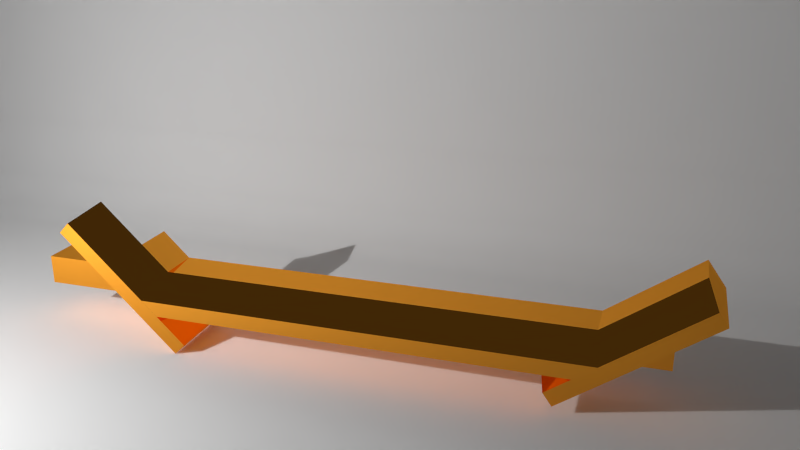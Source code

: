 # Source: angles.blend  (saved by Blender 2.76.0; exported with 4.5.12 LTS)
import bpy
from mathutils import Matrix  # noqa: F401  (used for matrix-valued properties, if any)

bpy.ops.wm.read_factory_settings(use_empty=True)
scene = bpy.context.scene
scene.name = 'Scene'

# ---- collections
col_collection_1 = bpy.data.collections.new('Collection 1'); scene.collection.children.link(col_collection_1)
col_collection_2 = bpy.data.collections.new('Collection 2'); scene.collection.children.link(col_collection_2)

# ---- materials (node trees are filled in below, after node groups)
mat_material = bpy.data.materials.new('Material')
mat_material.alpha_threshold = 0.0
mat_material.roughness = 0.5
mat_material.line_color = (0.0, 0.0, 0.0, 1.0)
mat_material_003 = bpy.data.materials.new('Material.003')
mat_material_003.alpha_threshold = 0.0
mat_material_003.roughness = 0.5
mat_material_001 = bpy.data.materials.new('Material.001')
mat_material_001.alpha_threshold = 0.0
mat_material_001.roughness = 0.5

# ---- material node trees
mat_material.use_nodes = True; mat_material.node_tree.nodes.clear()
_N = mat_material.node_tree.nodes; _L = mat_material.node_tree.links
n0 = _N.new('ShaderNodeOutputMaterial'); n0.name = 'Material Output'; n0.location = (300, 300)
n1 = _N.new('ShaderNodeSubsurfaceScattering'); n1.name = 'Subsurface Scattering'; n1.location = (10, 300)
n1.inputs[0].default_value = (1.0, 1.0, 1.0, 1.0)
n1.inputs[1].default_value = 1.0
n1.inputs[2].default_value = (1.0, 1.0, 1.0)
_L.new(n1.outputs[0], n0.inputs[0])
n0.is_active_output = True
mat_material_003.use_nodes = True; mat_material_003.node_tree.nodes.clear()
_N = mat_material_003.node_tree.nodes; _L = mat_material_003.node_tree.links
n0 = _N.new('ShaderNodeOutputMaterial'); n0.name = 'Material Output'; n0.location = (300, 300)
n1 = _N.new('ShaderNodeBsdfAnisotropic'); n1.name = 'Glossy BSDF'; n1.location = (10, 300)
n1.distribution = 'GGX'
n1.inputs[0].default_value = (1.0, 0.3907, 0.03707, 1.0)
n1.inputs[1].default_value = 0.0
_L.new(n1.outputs[0], n0.inputs[0])
n0.is_active_output = True
mat_material_001.use_nodes = True; mat_material_001.node_tree.nodes.clear()
_N = mat_material_001.node_tree.nodes; _L = mat_material_001.node_tree.links
n0 = _N.new('ShaderNodeOutputMaterial'); n0.name = 'Material Output'; n0.location = (300, 300)
n1 = _N.new('ShaderNodeBsdfDiffuse'); n1.name = 'Diffuse BSDF'; n1.location = (10, 300)
n1.inputs[0].default_value = (0.1737, 0.2098, 0.8276, 1.0)
_L.new(n1.outputs[0], n0.inputs[0])
n0.is_active_output = True

# ---- world
world_world = bpy.data.worlds.new('World'); scene.world = world_world
world_world.color = (0.05088, 0.05088, 0.05088)
world_world.use_sun_shadow = False
world_world.sun_shadow_jitter_overblur = 0.0
world_world.cycles.sampling_method = 'MANUAL'
world_world.cycles.sample_map_resolution = 256

# ---- cameras
cam_camera = bpy.data.cameras.new('Camera')
cam_camera.clip_end = 100.0
cam_camera.lens = 35.0
cam_camera.sensor_width = 32.0
cam_camera.sensor_height = 18.0
cam_camera.ortho_scale = 7.314
cam_camera.dof.focus_distance = 0.0
cam_camera_002 = bpy.data.cameras.new('Camera.002')
cam_camera_002.clip_end = 182.4
cam_camera_002.lens = 35.0
cam_camera_002.sensor_width = 32.0
cam_camera_002.sensor_height = 18.0
cam_camera_002.display_size = 2.0
cam_camera_002.dof.focus_distance = 0.0
cam_camera_001 = bpy.data.cameras.new('Camera.001')
cam_camera_001.clip_end = 100.0
cam_camera_001.lens = 35.0
cam_camera_001.sensor_width = 32.0
cam_camera_001.sensor_height = 18.0
cam_camera_001.display_size = 2.0
cam_camera_001.dof.focus_distance = 0.0

# ---- lights
light_lamp_001 = bpy.data.lights.new('Lamp.001', 'POINT')
light_lamp_001.transmission_factor = 0.0
light_lamp_001.cutoff_distance = 30.0
light_lamp_001.energy = 100.0
light_lamp_001.shadow_buffer_clip_start = 1.001
light_lamp_001.shadow_soft_size = 0.1
light_lamp_001.shadow_maximum_resolution = 0.006
light_lamp_001.use_absolute_resolution = True
light_lamp_001.cycles.use_multiple_importance_sampling = False
light_lamp = bpy.data.lights.new('Lamp', 'POINT')
light_lamp.transmission_factor = 0.0
light_lamp.cutoff_distance = 30.0
light_lamp.energy = 100.0
light_lamp.shadow_buffer_clip_start = 1.001
light_lamp.shadow_soft_size = 0.1
light_lamp.shadow_maximum_resolution = 0.006
light_lamp.use_absolute_resolution = True
light_lamp.cycles.use_multiple_importance_sampling = False
light_area = bpy.data.lights.new('Area', 'AREA')
light_area.transmission_factor = 0.0
light_area.energy = 7.889e+04
light_area.shadow_buffer_clip_start = 0.5
light_area.shadow_soft_size = 0.1
light_area.shadow_maximum_resolution = 0.006
light_area.use_absolute_resolution = True
light_area.size = 0.1
light_area.size_y = 0.1
light_area.cycles.use_multiple_importance_sampling = False
light_point = bpy.data.lights.new('Point', 'POINT')
light_point.transmission_factor = 0.0
light_point.energy = 283.7
light_point.shadow_buffer_clip_start = 0.5
light_point.shadow_soft_size = 0.1
light_point.shadow_maximum_resolution = 0.006
light_point.use_absolute_resolution = True
light_point.cycles.use_multiple_importance_sampling = False

# ---- meshes
me_cube_008 = bpy.data.meshes.new('Cube.008')
me_cube_008.from_pydata([(61.03, -1.0, 5.734), (13.37, -1.0, 5.734), (9.932, -1.0, 0.2339), (63.9, -1.0, 0.2339), (65.15, 3.0, 5.734), (7.769, 3.0, 5.734), (7.129, 1.0, 0.2339), (65.96, 1.0, 0.2339)], [], [(0, 1, 2, 3), (4, 5, 1, 0), (5, 6, 2, 1), (3, 2, 6, 7), (7, 6, 5, 4), (0, 3, 7, 4)])
me_cube_008.materials.append(mat_material)
me_cube_008.use_remesh_preserve_volume = False
me_cube_008.use_remesh_preserve_attributes = False
me_cube_008.use_mirror_vertex_groups = False
me_cube_008.update()
me_cube_007 = bpy.data.meshes.new('Cube.007')
me_cube_007.from_pydata([(-1.0, 0.1394, 0.2339), (-1.0, 1.0, 0.2339), (0.0, 1.0, 0.2339), (-4.768e-07, 0.853, 0.2339), (-2.597, -1.0, 0.2339), (-11.0, -1.0, 0.2339), (-11.0, 1.0, 0.2339), (4.768e-07, 3.0, 0.2339), (-1.0, 3.0, 0.2339), (0.206, 1.0, 0.2339), (-2.597, -1.0, 5.734), (-11.0, -1.0, 5.734), (-11.0, 3.0, 5.734), (-11.0, 3.0, 0.2339), (3.009, 3.0, 0.2339), (-1.0, 3.0, 5.734), (3.009, 3.0, 5.734), (-1.0, 0.1394, 5.734), (-4.768e-07, 0.853, 0.2339), (-1.0, 0.1394, 0.2339), (-2.597, -1.0, 0.2339), (0.206, 1.0, 0.2339), (-2.597, -1.0, 5.734), (3.009, 3.0, 5.734), (3.009, 3.0, 0.2339), (-1.0, 0.1394, 5.734)], [], [(0, 1, 2, 3), (4, 5, 6, 1, 0), (7, 2, 1, 8), (3, 2, 9), (10, 11, 5, 4), (5, 11, 12, 13, 6), (8, 1, 6, 13), (14, 7, 8, 15, 16), (9, 2, 7, 14), (17, 15, 12, 11, 10), (15, 8, 13, 12), (16, 15, 17), (9, 14, 24, 21), (24, 23, 25, 22, 20, 19, 18, 21), (16, 17, 25, 23), (4, 0, 19, 20), (14, 16, 23, 24), (0, 3, 18, 19), (3, 9, 21, 18), (17, 10, 22, 25), (10, 4, 20, 22)])
me_cube_007.materials.append(mat_material_003)
me_cube_007.use_remesh_preserve_volume = False
me_cube_007.use_remesh_preserve_attributes = False
me_cube_007.use_mirror_vertex_groups = False
me_cube_007.update()
me_cube_005 = bpy.data.meshes.new('Cube.005')
me_cube_005.from_pydata([(21.0, -1.0, 0.2339), (-1.0, -1.0, 0.2339), (21.0, 3.0, 5.734), (21.0, -1.0, 5.734), (-1.0, -1.0, 5.734), (-1.0, 3.0, 5.734), (21.0, 1.0, 0.2339), (0.0, -1.0, 0.2339), (-1.0, 1.0, 0.2339), (5.96e-08, 1.0, 0.2339)], [], [(9, 7, 1, 8), (2, 5, 4, 3), (0, 6, 2, 3), (0, 3, 4, 1, 7), (5, 2, 6, 9, 8), (1, 4, 5, 8), (6, 0, 7, 9)])
me_cube_005.materials.append(mat_material)
me_cube_005.use_remesh_preserve_volume = False
me_cube_005.use_remesh_preserve_attributes = False
me_cube_005.use_mirror_vertex_groups = False
me_cube_005.update()
me_cube_002 = bpy.data.meshes.new('Cube.002')
me_cube_002.from_pydata([(11.0, -1.0, 0.2339), (-1.0, -1.0, 0.2339), (11.0, 3.0, 5.734), (11.0, -1.0, 5.734), (-1.0, -1.0, 5.734), (-1.0, 3.0, 5.734), (11.0, 1.0, 0.2339), (0.0, -1.0, 0.2339), (-1.0, 1.0, 0.2339), (5.96e-08, 1.0, 0.2339), (-11.0, -1.0, 0.2339), (-11.0, -1.0, 5.734), (-11.0, 3.0, 5.734), (-11.0, 1.0, 0.2339)], [], [(9, 7, 1, 8), (2, 5, 4, 3), (0, 6, 2, 3), (0, 3, 4, 1, 7), (5, 2, 6, 9, 8), (1, 4, 11, 10), (6, 0, 7, 9), (10, 11, 12, 13), (5, 8, 13, 12), (8, 1, 10, 13), (4, 5, 12, 11)])
me_cube_002.materials.append(mat_material_003)
me_cube_002.use_remesh_preserve_volume = False
me_cube_002.use_remesh_preserve_attributes = False
me_cube_002.use_mirror_vertex_groups = False
me_cube_002.update()
me_cube_006 = bpy.data.meshes.new('Cube.006')
me_cube_006.from_pydata([(11.0, -1.0, 0.2339), (11.0, 3.0, 5.734), (11.0, -1.0, 5.734), (11.0, 1.0, 0.2339), (-11.0, -1.0, 0.2339), (-11.0, -1.0, 5.734), (-11.0, 3.0, 5.734), (-11.0, 1.0, 0.2339)], [], [(0, 3, 1, 2), (2, 5, 4, 0), (6, 1, 3, 7), (4, 5, 6, 7), (3, 0, 4, 7), (1, 6, 5, 2)])
me_cube_006.materials.append(mat_material_003)
me_cube_006.use_remesh_preserve_volume = False
me_cube_006.use_remesh_preserve_attributes = False
me_cube_006.use_mirror_vertex_groups = False
me_cube_006.update()
me_cube_001 = bpy.data.meshes.new('Cube.001')
me_cube_001.from_pydata([(61.03, -1.0, 5.734), (13.37, -1.0, 5.734), (9.932, -1.0, 0.2339), (63.9, -1.0, 0.2339), (65.15, 3.0, 5.734), (7.769, 3.0, 5.734), (7.129, 1.0, 0.2339), (65.96, 1.0, 0.2339)], [], [(0, 1, 2, 3), (4, 5, 1, 0), (5, 6, 2, 1), (3, 2, 6, 7), (7, 6, 5, 4), (0, 3, 7, 4)])
me_cube_001.materials.append(mat_material_003)
me_cube_001.use_remesh_preserve_volume = False
me_cube_001.use_remesh_preserve_attributes = False
me_cube_001.use_mirror_vertex_groups = False
me_cube_001.update()
me_cube = bpy.data.meshes.new('Cube')
me_cube.from_pydata([(21.0, 3.0, 0.2339), (21.0, -1.0, 0.2339), (-1.0, -1.0, 0.2339), (-1.0, 3.0, 0.2339), (21.0, 3.0, 5.734), (21.0, -1.0, 5.734), (-1.0, -1.0, 5.734), (-1.0, 3.0, 5.734), (21.0, 1.0, 0.2339), (1.788e-07, 3.0, 0.2339), (0.0, -1.0, 0.2339), (-1.0, 1.0, 0.2339), (5.96e-08, 1.0, 0.2339), (65.14, 1.0, 0.2339), (65.14, -1.0, 0.2339), (65.14, 3.0, 0.2339), (65.14, 3.0, 5.734), (65.14, -1.0, 5.734), (84.11, 1.0, 0.2339), (84.11, -1.0, 0.2339), (84.11, 3.0, 0.2339), (84.11, 3.0, 5.734), (84.11, -1.0, 5.734)], [], [(12, 10, 2, 11), (4, 7, 6, 5), (4, 5, 17, 16), (1, 5, 6, 2, 10), (2, 6, 7, 3, 11), (4, 0, 9, 3, 7), (9, 12, 11, 3), (0, 8, 12, 9), (8, 1, 10, 12), (15, 16, 21, 20), (5, 1, 14, 17), (0, 4, 16, 15), (1, 8, 13, 14), (8, 0, 15, 13), (20, 21, 22, 19, 18), (13, 15, 20, 18), (17, 14, 19, 22), (14, 13, 18, 19), (16, 17, 22, 21)])
me_cube.materials.append(mat_material_003)
me_cube.use_remesh_preserve_volume = False
me_cube.use_remesh_preserve_attributes = False
me_cube.use_mirror_vertex_groups = False
me_cube.update()
me_cube_003 = bpy.data.meshes.new('Cube.003')
me_cube_003.from_pydata([(-1.0, 0.1394, 0.2339), (-1.0, 1.0, 0.2339), (0.0, 1.0, 0.2339), (-4.768e-07, 0.853, 0.2339), (-2.597, -1.0, 0.2339), (-11.0, -1.0, 0.2339), (-11.0, 1.0, 0.2339), (4.768e-07, 3.0, 0.2339), (-1.0, 3.0, 0.2339), (0.206, 1.0, 0.2339), (-2.597, -1.0, 5.734), (-11.0, -1.0, 5.734), (-11.0, 3.0, 5.734), (-11.0, 3.0, 0.2339), (3.009, 3.0, 0.2339), (-1.0, 3.0, 5.734), (3.009, 3.0, 5.734), (-1.0, 0.1394, 5.734)], [], [(0, 1, 2, 3), (4, 5, 6, 1, 0), (7, 2, 1, 8), (3, 2, 9), (10, 11, 5, 4), (5, 11, 12, 13, 6), (8, 1, 6, 13), (14, 7, 8, 15, 16), (9, 2, 7, 14), (17, 15, 12, 11, 10), (15, 8, 13, 12), (16, 15, 17), (14, 16, 17, 10, 4, 0, 3, 9)])
me_cube_003.materials.append(mat_material_003)
me_cube_003.use_remesh_preserve_volume = False
me_cube_003.use_remesh_preserve_attributes = False
me_cube_003.use_mirror_vertex_groups = False
me_cube_003.update()
me_cube_004 = bpy.data.meshes.new('Cube.004')
me_cube_004.from_pydata([(11.0, 3.0, 0.2339), (11.0, -1.0, 0.2339), (-1.0, -1.0, 0.2339), (-1.0, 3.0, 0.2339), (11.0, 3.0, 5.734), (11.0, -1.0, 5.734), (-1.0, -1.0, 5.734), (-1.0, 3.0, 5.734), (11.0, 1.0, 0.2339), (1.788e-07, 3.0, 0.2339), (0.0, -1.0, 0.2339), (-1.0, 1.0, 0.2339), (5.96e-08, 1.0, 0.2339), (11.0, 1.0, 0.2339), (11.0, -1.0, 0.2339), (11.0, 3.0, 0.2339), (11.0, 3.0, 5.734), (11.0, -1.0, 5.734), (-11.0, 1.0, 0.2339), (-11.0, 3.0, 0.2339), (-11.0, -1.0, 0.2339), (-11.0, -1.0, 5.734), (-11.0, 3.0, 5.734)], [], [(12, 10, 2, 11), (4, 7, 6, 5), (8, 0, 15, 13), (1, 5, 6, 2, 10), (2, 6, 21, 20), (4, 0, 9, 3, 7), (9, 12, 11, 3), (0, 8, 12, 9), (8, 1, 10, 12), (15, 16, 17, 14, 13), (4, 5, 17, 16), (5, 1, 14, 17), (0, 4, 16, 15), (1, 8, 13, 14), (20, 21, 22, 19, 18), (11, 2, 20, 18), (6, 7, 22, 21), (7, 3, 19, 22), (3, 11, 18, 19)])
me_cube_004.materials.append(mat_material)
me_cube_004.use_remesh_preserve_volume = False
me_cube_004.use_remesh_preserve_attributes = False
me_cube_004.use_mirror_vertex_groups = False
me_cube_004.update()
me_plane_002 = bpy.data.meshes.new('Plane.002')
me_plane_002.from_pydata([(-1.0, -1.0, 1.4), (1.0, -1.0, 1.4), (-1.0, 2.835, 0.0), (1.0, 2.835, 0.0), (-1.0, 0.0, 0.0), (0.0, -1.0, 1.4), (1.0, 0.0, 0.0), (0.0, 2.835, 0.0), (0.0, 0.0, 0.0), (-1.0, -0.5, 0.0), (0.5, -1.0, 1.4), (-0.5, -1.0, 1.4), (1.0, -0.5, 0.0), (0.0, -0.5, 0.0), (-0.5, 0.0, 0.0), (0.5, 0.0, 0.0), (0.5, -0.5, 0.0), (-0.5, -0.5, 0.0), (0.375, -0.625, 0.02483), (0.875, -0.625, 0.02483), (-0.625, -0.625, 0.02483), (-0.125, -0.625, 0.02483), (0.375, -0.875, 0.3293), (0.125, -0.875, 0.3293), (0.125, -0.625, 0.02483), (0.875, -0.875, 0.3293), (0.625, -0.875, 0.3293), (0.625, -0.625, 0.02483), (-0.625, -0.875, 0.3293), (-0.875, -0.875, 0.3293), (-0.875, -0.625, 0.02483), (-0.125, -0.875, 0.3293), (-0.375, -0.875, 0.3293), (-0.375, -0.625, 0.02483), (-1.0, -0.625, 0.02483), (0.875, -0.5, 0.0), (0.625, -1.0, 1.4), (-0.5, -0.875, 0.3293), (-0.375, -1.0, 1.4), (-0.125, -0.5, 0.0), (0.125, -1.0, 1.4), (-0.25, -0.875, 0.3293), (-0.875, -1.0, 1.4), (-0.125, -0.75, 0.1142), (1.0, -0.875, 0.3293), (-0.75, -0.875, 0.3293), (0.0, -0.875, 0.3293), (-0.625, -0.75, 0.1142), (0.5, -0.875, 0.3293), (0.75, -0.875, 0.3293), (0.375, -0.5, 0.0), (0.875, -0.75, 0.1142), (0.25, -0.875, 0.3293), (-0.625, -0.5, 0.0), (0.375, -0.75, 0.1142), (-0.25, -0.625, 0.02483), (-0.375, -0.75, 0.1142), (-0.75, -0.625, 0.02483), (-0.875, -0.75, 0.1142), (0.75, -0.625, 0.02483), (0.625, -0.75, 0.1142), (0.25, -0.625, 0.02483), (0.125, -0.75, 0.1142), (-0.375, -0.5, 0.0), (-0.875, -0.5, 0.0), (-0.5, -0.625, 0.02483), (0.625, -0.5, 0.0), (0.125, -0.5, 0.0), (0.5, -0.625, 0.02483), (0.0, -0.625, 0.02483), (1.0, -0.625, 0.02483), (-0.625, -1.0, 1.4), (0.375, -1.0, 1.4), (-0.125, -1.0, 1.4), (0.875, -1.0, 1.4), (-1.0, -0.875, 0.3293), (0.25, -0.75, 0.1142), (0.75, -0.75, 0.1142), (-0.75, -0.75, 0.1142), (-0.25, -0.75, 0.1142), (-0.25, -0.5, 0.0), (-0.75, -0.5, 0.0), (-0.5, -0.75, 0.1142), (0.75, -0.5, 0.0), (0.25, -0.5, 0.0), (0.5, -0.75, 0.1142), (0.0, -0.75, 0.1142), (1.0, -0.75, 0.1142), (-0.75, -1.0, 1.4), (0.25, -1.0, 1.4), (-0.25, -1.0, 1.4), (0.75, -1.0, 1.4), (-1.0, -0.75, 0.1142)], [], [(8, 15, 6, 3, 7), (4, 14, 8, 7, 2), (17, 63, 80, 39, 13, 8, 14), (16, 66, 83, 35, 12, 6, 15), (13, 67, 84, 50, 16, 15, 8), (18, 68, 16, 50), (19, 70, 12, 35), (9, 64, 81, 53, 17, 14, 4), (20, 65, 17, 53), (21, 69, 13, 39), (54, 85, 68, 18), (76, 54, 18, 61), (61, 18, 50, 84), (51, 87, 70, 19), (77, 51, 19, 59), (59, 19, 35, 83), (47, 82, 65, 20), (78, 47, 20, 57), (57, 20, 53, 81), (43, 86, 69, 21), (79, 43, 21, 55), (55, 21, 39, 80), (72, 10, 48, 22), (89, 72, 22, 52), (52, 22, 54, 76), (40, 89, 52, 23), (5, 40, 23, 46), (46, 23, 62, 86), (62, 76, 61, 24), (86, 62, 24, 69), (69, 24, 67, 13), (74, 1, 44, 25), (91, 74, 25, 49), (49, 25, 51, 77), (36, 91, 49, 26), (10, 36, 26, 48), (48, 26, 60, 85), (60, 77, 59, 27), (85, 60, 27, 68), (68, 27, 66, 16), (71, 11, 37, 28), (88, 71, 28, 45), (45, 28, 47, 78), (42, 88, 45, 29), (0, 42, 29, 75), (75, 29, 58, 92), (58, 78, 57, 30), (92, 58, 30, 34), (34, 30, 64, 9), (73, 5, 46, 31), (90, 73, 31, 41), (41, 31, 43, 79), (38, 90, 41, 32), (11, 38, 32, 37), (37, 32, 56, 82), (56, 79, 55, 33), (82, 56, 33, 65), (65, 33, 63, 17), (22, 48, 85, 54), (23, 52, 76, 62), (24, 61, 84, 67), (25, 44, 87, 51), (26, 49, 77, 60), (27, 59, 83, 66), (28, 37, 82, 47), (29, 45, 78, 58), (30, 57, 81, 64), (31, 46, 86, 43), (32, 41, 79, 56), (33, 55, 80, 63)])
me_plane_002.polygons.foreach_set('use_smooth', [True] * 70)
me_plane_002.materials.append(mat_material)
me_plane_002.use_remesh_preserve_volume = False
me_plane_002.use_remesh_preserve_attributes = False
me_plane_002.use_mirror_vertex_groups = False
me_plane_002.update()
me_plane_001 = bpy.data.meshes.new('Plane.001')
me_plane_001.from_pydata([(-1.0, -1.0, 0.0), (6.255, -1.0, 0.0), (6.255, 1.0, 0.0), (0.8265, 1.0, -1.216e-06)], [], [(3, 2, 1, 0)])
me_plane_001.use_remesh_preserve_volume = False
me_plane_001.use_remesh_preserve_attributes = False
me_plane_001.use_mirror_vertex_groups = False
me_plane_001.update()
me_plane = bpy.data.meshes.new('Plane')
me_plane.from_pydata([(-0.6829, 8.941e-08, 0.0), (1.0, 1.192e-07, 0.0), (-0.2056, 0.914, 0.0), (1.0, 0.914, 0.0)], [], [(0, 1, 3, 2)])
me_plane.materials.append(mat_material_001)
me_plane.use_remesh_preserve_volume = False
me_plane.use_remesh_preserve_attributes = False
me_plane.use_mirror_vertex_groups = False
me_plane.update()

# ---- objects
ob_2short_001 = bpy.data.objects.new('2short.001', me_cube_008)
ob_1short_001 = bpy.data.objects.new('1short.001', me_cube_007)
ob_orig2 = bpy.data.objects.new('orig2', me_cube_005)
ob_lamp_001 = bpy.data.objects.new('Lamp.001', light_lamp_001)
ob_1long = bpy.data.objects.new('1long', me_cube_002)
ob_1long_001 = bpy.data.objects.new('1long.001', me_cube_006)
ob_2short = bpy.data.objects.new('2short', me_cube_001)
ob_2long = bpy.data.objects.new('2long', me_cube)
ob_1short = bpy.data.objects.new('1short', me_cube_003)
ob_orig1 = bpy.data.objects.new('orig1', me_cube_004)
ob_lamp = bpy.data.objects.new('Lamp', light_lamp)
ob_camera = bpy.data.objects.new('Camera', cam_camera)
ob_area = bpy.data.objects.new('Area', light_area)
ob_backdrop = bpy.data.objects.new('backdrop', me_plane_002)
ob_camera_002 = bpy.data.objects.new('Camera.002', cam_camera_002)
ob_plane_001 = bpy.data.objects.new('Plane.001', me_plane_001)
ob_point = bpy.data.objects.new('Point', light_point)
ob_camera_001 = bpy.data.objects.new('Camera.001', cam_camera_001)
ob_plane = bpy.data.objects.new('Plane', me_plane)

# ---- transforms, parenting, visibility, modifiers, constraints
ob_2short_001.location = (-5.8, 34.12, 2.934)
ob_2short_001.rotation_euler = (1.571, -0.0, 0.0)
ob_2short_001.scale = (1.0, 1.0, -1.0)
ob_2short_001.lock_rotations_4d = False
ob_2short_001.empty_display_type = 'ARROWS'
ob_2short_001.hide_viewport = True
ob_2short_001.hide_render = True
ob_2short_001.lineart.crease_threshold = 0.0
ob_1short_001.location = (62.95, 3.605, 5.24)
ob_1short_001.rotation_euler = (1.571, -0.7702, 0.0)
ob_1short_001.lock_rotations_4d = False
ob_1short_001.empty_display_type = 'ARROWS'
ob_1short_001.lineart.crease_threshold = 0.0
ob_orig2.location = (-5.8, 9.105, 2.934)
ob_orig2.rotation_euler = (1.571, -0.0, 0.0)
ob_orig2.lock_rotations_4d = False
ob_orig2.empty_display_type = 'ARROWS'
ob_orig2.hide_viewport = True
ob_orig2.hide_render = True
ob_orig2.lineart.crease_threshold = 0.0
ob_lamp_001.location = (-2.181, 1.005, 5.904)
ob_lamp_001.rotation_euler = (0.6503, 0.05522, 1.866)
ob_lamp_001.lock_rotations_4d = False
ob_lamp_001.empty_display_type = 'ARROWS'
ob_lamp_001.color = (0.0, 0.0, 0.0, 0.0)
ob_lamp_001.hide_viewport = True
ob_lamp_001.hide_render = True
ob_lamp_001.lineart.crease_threshold = 0.0
ob_1long.location = (-2.223, 9.105, 5.24)
ob_1long.rotation_euler = (1.571, 0.6198, 0.0)
ob_1long.lock_rotations_4d = False
ob_1long.empty_display_type = 'ARROWS'
ob_1long.lineart.crease_threshold = 0.0
ob_1long_001.location = (62.95, 9.105, 5.24)
ob_1long_001.rotation_euler = (1.571, -0.7702, 0.0)
ob_1long_001.lock_rotations_4d = False
ob_1long_001.empty_display_type = 'ARROWS'
ob_1long_001.lineart.crease_threshold = 0.0
ob_2short.location = (-5.8, 9.105, 2.934)
ob_2short.rotation_euler = (1.571, -0.0, 0.0)
ob_2short.lock_rotations_4d = False
ob_2short.empty_display_type = 'ARROWS'
ob_2short.lineart.crease_threshold = 0.0
ob_2long.location = (-5.8, 3.605, 2.934)
ob_2long.rotation_euler = (1.571, -0.0, 0.0)
ob_2long.lock_rotations_4d = False
ob_2long.empty_display_type = 'ARROWS'
ob_2long.lineart.crease_threshold = 0.0
ob_1short.location = (-2.223, 3.605, 5.24)
ob_1short.rotation_euler = (1.571, 0.6198, 0.0)
ob_1short.lock_rotations_4d = False
ob_1short.empty_display_type = 'ARROWS'
ob_1short.lineart.crease_threshold = 0.0
ob_orig1.location = (-2.223, 3.605, 5.24)
ob_orig1.rotation_euler = (1.571, 0.6198, 0.0)
ob_orig1.lock_rotations_4d = False
ob_orig1.empty_display_type = 'ARROWS'
ob_orig1.hide_viewport = True
ob_orig1.hide_render = True
ob_orig1.lineart.crease_threshold = 0.0
ob_lamp.location = (4.076, 1.005, 5.904)
ob_lamp.rotation_euler = (0.6503, 0.05522, 1.866)
ob_lamp.lock_rotations_4d = False
ob_lamp.empty_display_type = 'ARROWS'
ob_lamp.color = (0.0, 0.0, 0.0, 0.0)
ob_lamp.hide_viewport = True
ob_lamp.hide_render = True
ob_lamp.lineart.crease_threshold = 0.0
ob_camera.location = (7.481, -6.508, 5.344)
ob_camera.rotation_euler = (1.109, 0.01082, 0.8149)
ob_camera.lock_rotations_4d = False
ob_camera.empty_display_type = 'ARROWS'
ob_camera.color = (0.0, 0.0, 0.0, 0.0)
ob_camera.display_type = 'WIRE'
ob_camera.lineart.crease_threshold = 0.0
ob_area.location = (107.4, 66.39, 44.27)
ob_area.rotation_euler = (0.6801, 1.142, 1.256)
ob_area.lineart.crease_threshold = 0.0
ob_backdrop.location = (29.88, -5.268, -3.137)
ob_backdrop.scale = (151.5, 46.38, 46.38)
ob_backdrop.hide_select = True
ob_backdrop.lineart.crease_threshold = 0.0
ob_camera_002.location = (-3.917, 98.23, 52.18)
ob_camera_002.rotation_euler = (1.225, 9.398e-06, 3.45)
ob_camera_002.lineart.crease_threshold = 0.0
ob_plane_001.location = (58.99, 8.408, 2.934)
ob_plane_001.rotation_euler = (1.571, -0.0, -0.4814)
ob_plane_001.hide_viewport = True
ob_plane_001.hide_render = True
ob_plane_001.lineart.crease_threshold = 0.0
ob_point.location = (66.26, 7.657, 5.934)
ob_point.hide_viewport = True
ob_point.hide_render = True
ob_point.lineart.crease_threshold = 0.0
ob_camera_001.location = (77.19, 14.16, 9.9)
ob_camera_001.rotation_euler = (1.247, -6.948e-05, 2.104)
ob_camera_001.lineart.crease_threshold = 0.0
ob_plane.location = (59.34, 3.371, 1.934)
ob_plane.scale = (6.018, 6.018, 6.018)
ob_plane.hide_viewport = True
ob_plane.hide_render = True
ob_plane.lineart.crease_threshold = 0.0

# ---- collection membership
col_collection_1.objects.link(ob_2short_001)
col_collection_1.objects.link(ob_1short_001)
col_collection_1.objects.link(ob_orig2)
col_collection_1.objects.link(ob_lamp_001)
col_collection_1.objects.link(ob_1long)
col_collection_1.objects.link(ob_1long_001)
col_collection_1.objects.link(ob_2short)
col_collection_1.objects.link(ob_2long)
col_collection_1.objects.link(ob_1short)
col_collection_1.objects.link(ob_orig1)
col_collection_1.objects.link(ob_lamp)
col_collection_1.objects.link(ob_camera)
col_collection_2.objects.link(ob_area)
col_collection_2.objects.link(ob_backdrop)
col_collection_2.objects.link(ob_camera_002)
col_collection_2.objects.link(ob_plane_001)
col_collection_2.objects.link(ob_point)
col_collection_2.objects.link(ob_camera_001)
col_collection_2.objects.link(ob_plane)

# ---- scene / render settings (as saved in the file)
scene.camera = ob_camera_002
scene.frame_start = 1; scene.frame_end = 250; scene.frame_set(1)
scene.render.engine = 'CYCLES'
scene.render.resolution_percentage = 50
scene.render.dither_intensity = 0.0
scene.cycles.use_denoising = False
scene.cycles.samples = 23
scene.cycles.sampling_pattern = 'TABULATED_SOBOL'
scene.cycles.light_sampling_threshold = 0.0
scene.cycles.use_adaptive_sampling = False
scene.cycles.use_light_tree = False
scene.cycles.blur_glossy = 0.0
scene.cycles.pixel_filter_type = 'GAUSSIAN'
scene.cycles.sample_clamp_indirect = 0.0
scene.view_settings.view_transform = 'Standard'
bpy.context.view_layer.update()

